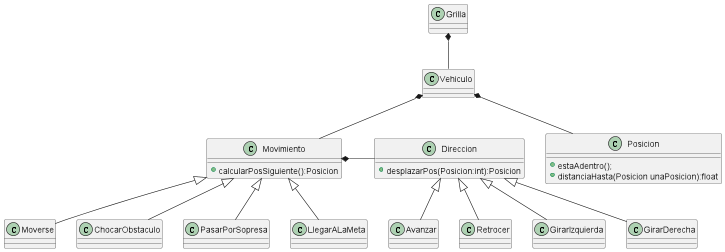

The diagram above was rendered by PlantUML. Its source (embedded in the PNG):
@startuml
'https://plantuml.com/class-diagram


class Vehiculo
class Movimiento
{
+calcularPosSiguiente():Posicion
}
class Direccion
{
+desplazarPos(Posicion:int):Posicion
}
class Posicion
{
 + estaAdentro();
 +distanciaHasta(Posicion unaPosicion):float
              }
class Grilla

Grilla *-- Vehiculo
Vehiculo *-- Posicion
Vehiculo *-- Movimiento
Movimiento *- Direccion

Movimiento <|-- Moverse
Movimiento <|-- ChocarObstaculo
Movimiento <|-- PasarPorSopresa
Movimiento <|-- LlegarALaMeta

Direccion <|-- Avanzar
Direccion <|-- Retrocer
Direccion <|-- GirarIzquierda
Direccion <|-- GirarDerecha



@enduml